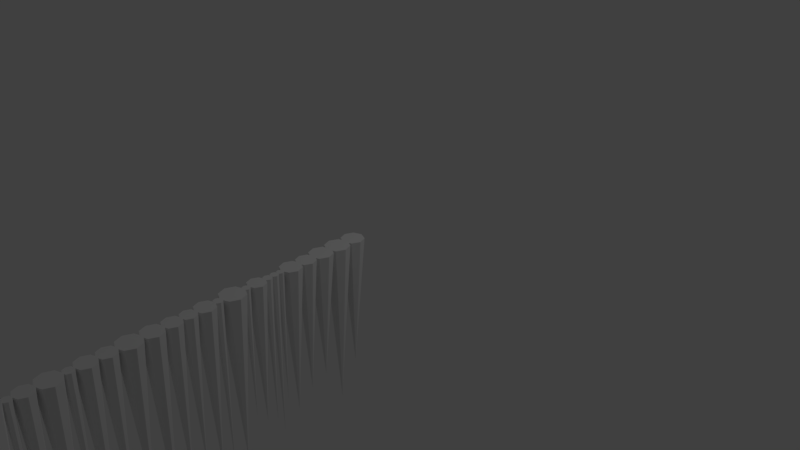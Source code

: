 # Source: James_Icicle_Line.blend  (saved by Blender 2.78.0; exported with 4.5.12 LTS)
import bpy
from mathutils import Matrix  # noqa: F401  (used for matrix-valued properties, if any)

bpy.ops.wm.read_factory_settings(use_empty=True)
scene = bpy.context.scene
scene.name = 'Scene'

# ---- collections
col_collection_1 = bpy.data.collections.new('Collection 1'); scene.collection.children.link(col_collection_1)

# ---- materials (node trees are filled in below, after node groups)
mat_material = bpy.data.materials.new('Material')
mat_material.alpha_threshold = 0.0
mat_material.use_transparent_shadow = False
mat_material.roughness = 0.5
mat_material.line_color = (0.0, 0.0, 0.0, 1.0)

# ---- material node trees

# ---- world
world_world = bpy.data.worlds.new('World'); scene.world = world_world
world_world.color = (0.05088, 0.05088, 0.05088)
world_world.use_sun_shadow = False
world_world.sun_shadow_jitter_overblur = 0.0
world_world.cycles.sampling_method = 'MANUAL'

# ---- cameras
cam_camera = bpy.data.cameras.new('Camera')
cam_camera.clip_end = 100.0
cam_camera.lens = 35.0
cam_camera.sensor_width = 32.0
cam_camera.sensor_height = 18.0
cam_camera.ortho_scale = 7.314
cam_camera.dof.focus_distance = 0.0
cam_camera.dof.aperture_fstop = 128.0

# ---- lights
light_lamp = bpy.data.lights.new('Lamp', 'POINT')
light_lamp.transmission_factor = 0.0
light_lamp.cutoff_distance = 30.0
light_lamp.energy = 100.0
light_lamp.shadow_buffer_clip_start = 1.001
light_lamp.shadow_soft_size = 0.1
light_lamp.shadow_maximum_resolution = 0.006
light_lamp.use_absolute_resolution = True

# ---- meshes
me_cube = bpy.data.meshes.new('Cube')
me_cube.from_pydata([(1.0, -1.0, 1.0), (2.1, -5.733, 1.569), (2.086, -5.395, 1.535), (2.103, -5.267, 1.513), (2.075, -5.736, 1.556), (2.107, -5.447, 1.535), (2.152, -5.703, 1.556), (2.0, -5.117, 1.495), (2.185, -5.626, 1.556), (2.086, -5.499, 1.535), (2.152, -5.548, 1.556), (2.07, -5.346, 1.513), (2.075, -5.516, 1.556), (2.033, -5.521, 1.535), (1.997, -5.548, 1.556), (2.07, -5.188, 1.513), (1.965, -5.626, 1.556), (2.017, -4.986, 1.479), (1.997, -5.703, 1.556), (2.075, -5.626, -0.07584), (1.987, -5.147, 1.495), (2.033, -5.374, 1.535), (1.992, -5.378, 1.513), (1.981, -5.395, 1.535), (1.996, -4.784, 1.455), (1.96, -5.447, 1.535), (1.987, -5.086, 1.495), (1.981, -5.499, 1.535), (2.033, -5.447, -0.1131), (1.991, -5.051, 1.479), (1.992, -5.156, 1.513), (1.957, -5.16, 1.495), (1.913, -5.188, 1.513), (1.991, -4.922, 1.479), (1.88, -5.267, 1.513), (1.894, -4.617, 1.435), (1.913, -5.346, 1.513), (1.992, -5.267, -0.4554), (1.962, -4.867, 1.455), (1.957, -5.074, 1.495), (1.926, -5.077, 1.479), (1.926, -5.086, 1.495), (1.962, -4.701, 1.455), (1.914, -5.117, 1.495), (1.907, -4.466, 1.417), (1.926, -5.147, 1.495), (1.957, -5.117, -0.05722), (1.879, -4.655, 1.435), (1.926, -4.896, 1.479), (1.879, -4.901, 1.455), (1.862, -4.922, 1.479), (1.879, -4.579, 1.435), (1.836, -4.986, 1.479), (1.856, -4.273, 1.394), (1.862, -5.051, 1.479), (1.926, -4.986, -0.42), (1.877, -4.538, 1.417), (1.879, -4.667, 1.455), (1.841, -4.671, 1.435), (1.796, -4.701, 1.455), (1.877, -4.393, 1.417), (1.762, -4.784, 1.455), (1.835, -4.06, 1.368), (1.796, -4.867, 1.455), (1.879, -4.784, -0.478), (1.828, -4.341, 1.394), (1.841, -4.564, 1.435), (1.805, -4.568, 1.417), (1.803, -4.579, 1.435), (1.828, -4.206, 1.394), (1.787, -4.617, 1.435), (1.771, -3.828, 1.34), (1.803, -4.655, 1.435), (1.841, -4.617, -0.2702), (1.799, -4.148, 1.368), (1.805, -4.364, 1.417), (1.761, -4.369, 1.394), (1.733, -4.393, 1.417), (1.799, -3.972, 1.368), (1.703, -4.466, 1.417), (1.709, -3.62, 1.315), (1.733, -4.538, 1.417), (1.805, -4.466, -0.5504), (1.737, -3.908, 1.34), (1.761, -4.178, 1.394), (1.711, -4.184, 1.368), (1.693, -4.206, 1.394), (1.737, -3.748, 1.34), (1.665, -4.273, 1.394), (1.653, -3.439, 1.293), (1.693, -4.341, 1.394), (1.761, -4.273, -0.3165), (1.68, -3.691, 1.315), (1.711, -3.935, 1.368), (1.657, -3.942, 1.34), (1.623, -3.972, 1.368), (1.68, -3.549, 1.315), (1.587, -4.06, 1.368), (1.631, -3.249, 1.27), (1.623, -4.148, 1.368), (1.711, -4.06, -0.2678), (1.628, -3.5, 1.293), (1.657, -3.715, 1.34), (1.609, -3.721, 1.315), (1.577, -3.748, 1.34), (1.628, -3.378, 1.293), (1.544, -3.828, 1.34), (1.536, -3.095, 1.252), (1.577, -3.908, 1.34), (1.657, -3.828, -0.6488), (1.599, -3.326, 1.27), (1.609, -3.52, 1.315), (1.567, -3.525, 1.293), (1.538, -3.549, 1.315), (1.599, -3.172, 1.27), (1.509, -3.62, 1.315), (1.58, -2.915, 1.23), (1.538, -3.691, 1.315), (1.609, -3.62, -0.4438), (1.522, -3.13, 1.252), (1.567, -3.352, 1.293), (1.523, -3.357, 1.27), (1.506, -3.378, 1.293), (1.522, -3.06, 1.252), (1.48, -3.439, 1.293), (1.448, -2.741, 1.209), (1.506, -3.5, 1.293), (1.567, -3.439, -0.3772), (1.541, -3.011, 1.23), (1.523, -3.14, 1.27), (1.487, -3.144, 1.252), (1.446, -3.172, 1.27), (1.541, -2.819, 1.23), (1.414, -3.249, 1.27), (1.473, -2.601, 1.193), (1.446, -3.326, 1.27), (1.523, -3.249, -0.5845), (1.435, -2.772, 1.209), (1.487, -3.046, 1.252), (1.445, -3.05, 1.23), (1.452, -3.06, 1.252), (1.435, -2.711, 1.209), (1.437, -3.095, 1.252), (1.388, -2.455, 1.175), (1.452, -3.13, 1.252), (1.487, -3.095, -0.6593), (1.443, -2.673, 1.193), (1.445, -2.779, 1.23), (1.405, -2.784, 1.209), (1.349, -2.819, 1.23), (1.443, -2.53, 1.193), (1.31, -2.915, 1.23), (1.362, -2.361, 1.164), (1.349, -3.011, 1.23), (1.445, -2.915, -0.6786), (1.374, -2.49, 1.175), (1.405, -2.698, 1.209), (1.372, -2.702, 1.193), (1.374, -2.711, 1.209), (1.374, -2.419, 1.175), (1.362, -2.741, 1.209), (1.337, -2.278, 1.154), (1.374, -2.772, 1.209), (1.405, -2.741, -0.2954), (1.349, -2.393, 1.164), (1.372, -2.501, 1.193), (1.338, -2.505, 1.175), (1.301, -2.53, 1.193), (1.349, -2.328, 1.164), (1.272, -2.601, 1.193), (1.381, -2.122, 1.135), (1.301, -2.673, 1.193), (1.372, -2.601, -0.4348), (1.325, -2.306, 1.154), (1.338, -2.404, 1.175), (1.316, -2.407, 1.164), (1.302, -2.419, 1.175), (1.325, -2.249, 1.154), (1.288, -2.455, 1.175), (1.32, -1.897, 1.108), (1.302, -2.49, 1.175), (1.338, -2.455, -0.5391), (1.345, -2.207, 1.135), (1.316, -2.315, 1.164), (1.297, -2.317, 1.154), (1.284, -2.328, 1.164), (1.345, -2.037, 1.135), (1.27, -2.361, 1.164), (1.286, -1.66, 1.079), (1.284, -2.393, 1.164), (1.316, -2.361, -0.7409), (1.287, -1.976, 1.108), (1.297, -2.238, 1.154), (1.261, -2.242, 1.135), (1.269, -2.249, 1.154), (1.287, -1.819, 1.108), (1.257, -2.278, 1.154), (1.231, -1.394, 1.047), (1.269, -2.306, 1.154), (1.297, -2.278, -0.3823), (1.247, -1.754, 1.079), (1.261, -2.002, 1.135), (1.209, -2.008, 1.108), (1.176, -2.037, 1.135), (1.247, -1.566, 1.079), (1.141, -2.122, 1.135), (1.161, -1.131, 1.016), (1.176, -2.207, 1.135), (1.261, -2.122, -0.6144), (1.19, -1.493, 1.047), (1.209, -1.786, 1.108), (1.153, -1.793, 1.079), (1.13, -1.819, 1.108), (1.19, -1.295, 1.047), (1.098, -1.897, 1.108), (1.13, -1.976, 1.108), (1.209, -1.897, -0.4765), (1.123, -1.223, 1.016), (1.153, -1.527, 1.079), (1.092, -1.534, 1.047), (1.059, -1.566, 1.079), (1.123, -1.039, 1.016), (1.02, -1.66, 1.079), (1.059, -1.754, 1.079), (1.153, -1.66, -0.4358), (1.092, -1.254, 1.047), (1.03, -1.261, 1.016), (0.9927, -1.295, 1.047), (0.9517, -1.394, 1.047), (0.9927, -1.493, 1.047), (1.092, -1.394, -0.9137), (1.03, -1.001, 1.016), (0.9382, -1.039, 1.016), (0.9001, -1.131, 1.016), (0.9382, -1.223, 1.016), (1.03, -1.131, -0.5719)], [(0, 1)], [(21, 28, 23), (33, 55, 48), (4, 19, 6), (11, 37, 3), (29, 55, 17), (6, 19, 8), (60, 82, 75), (9, 28, 5), (8, 19, 10), (2, 28, 21), (20, 46, 7), (10, 19, 12), (15, 37, 30), (3, 37, 15), (12, 19, 14), (22, 37, 11), (13, 28, 9), (14, 19, 16), (30, 37, 32), (51, 73, 66), (16, 19, 18), (17, 55, 33), (5, 28, 2), (18, 19, 4), (4, 6, 8, 10, 12, 14, 16, 18), (26, 46, 39), (23, 28, 25), (38, 64, 24), (23, 25, 27, 13, 9, 5, 2, 21), (25, 28, 27), (24, 64, 42), (40, 55, 29), (27, 28, 13), (39, 46, 41), (31, 46, 20), (32, 37, 34), (48, 55, 50), (47, 73, 35), (34, 37, 36), (42, 64, 57), (7, 46, 26), (36, 37, 22), (30, 32, 34, 36, 22, 11, 3, 15), (69, 91, 84), (41, 46, 43), (57, 64, 59), (7, 26, 39, 41, 43, 45, 31, 20), (43, 46, 45), (35, 73, 51), (49, 64, 38), (45, 46, 31), (56, 82, 44), (78, 100, 93), (50, 55, 52), (66, 73, 68), (48, 50, 52, 54, 40, 29, 17, 33), (52, 55, 54), (44, 82, 60), (58, 73, 47), (54, 55, 40), (65, 91, 53), (87, 109, 102), (59, 64, 61), (75, 82, 77), (57, 59, 61, 63, 49, 38, 24, 42), (61, 64, 63), (53, 91, 69), (67, 82, 56), (63, 64, 49), (74, 100, 62), (96, 118, 111), (68, 73, 70), (84, 91, 86), (66, 68, 70, 72, 58, 47, 35, 51), (70, 73, 72), (62, 100, 78), (76, 91, 65), (72, 73, 58), (83, 109, 71), (105, 127, 120), (77, 82, 79), (93, 100, 95), (75, 77, 79, 81, 67, 56, 44, 60), (79, 82, 81), (71, 109, 87), (85, 100, 74), (81, 82, 67), (92, 118, 80), (114, 136, 129), (86, 91, 88), (102, 109, 104), (84, 86, 88, 90, 76, 65, 53, 69), (88, 91, 90), (80, 118, 96), (94, 109, 83), (90, 91, 76), (101, 127, 89), (123, 145, 138), (95, 100, 97), (111, 118, 113), (93, 95, 97, 99, 85, 74, 62, 78), (97, 100, 99), (89, 127, 105), (103, 118, 92), (99, 100, 85), (110, 136, 98), (132, 154, 147), (104, 109, 106), (120, 127, 122), (102, 104, 106, 108, 94, 83, 71, 87), (106, 109, 108), (98, 136, 114), (112, 127, 101), (108, 109, 94), (119, 145, 107), (141, 163, 156), (113, 118, 115), (129, 136, 131), (111, 113, 115, 117, 103, 92, 80, 96), (115, 118, 117), (107, 145, 123), (121, 136, 110), (117, 118, 103), (128, 154, 116), (150, 172, 165), (122, 127, 124), (138, 145, 140), (120, 122, 124, 126, 112, 101, 89, 105), (124, 127, 126), (116, 154, 132), (130, 145, 119), (126, 127, 112), (137, 163, 125), (159, 181, 174), (131, 136, 133), (147, 154, 149), (129, 131, 133, 135, 121, 110, 98, 114), (133, 136, 135), (125, 163, 141), (139, 154, 128), (135, 136, 121), (146, 172, 134), (168, 190, 183), (140, 145, 142), (156, 163, 158), (138, 140, 142, 144, 130, 119, 107, 123), (142, 145, 144), (134, 172, 150), (148, 163, 137), (144, 145, 130), (155, 181, 143), (177, 199, 192), (149, 154, 151), (165, 172, 167), (147, 149, 151, 153, 139, 128, 116, 132), (151, 154, 153), (143, 181, 159), (157, 172, 146), (153, 154, 139), (164, 190, 152), (186, 208, 201), (158, 163, 160), (174, 181, 176), (156, 158, 160, 162, 148, 137, 125, 141), (160, 163, 162), (152, 190, 168), (166, 181, 155), (162, 163, 148), (173, 199, 161), (195, 216, 210), (167, 172, 169), (183, 190, 185), (165, 167, 169, 171, 157, 146, 134, 150), (169, 172, 171), (161, 199, 177), (175, 190, 164), (171, 172, 157), (182, 208, 170), (204, 224, 218), (176, 181, 178), (192, 199, 194), (174, 176, 178, 180, 166, 155, 143, 159), (178, 181, 180), (170, 208, 186), (184, 199, 173), (180, 181, 166), (191, 216, 179), (213, 230, 225), (185, 190, 187), (201, 208, 203), (183, 185, 187, 189, 175, 164, 152, 168), (187, 190, 189), (179, 216, 195), (193, 208, 182), (189, 190, 175), (200, 224, 188), (221, 235, 231), (194, 199, 196), (210, 216, 212), (192, 194, 196, 198, 184, 173, 161, 177), (196, 199, 198), (188, 224, 204), (202, 216, 191), (198, 199, 184), (209, 230, 197), (203, 208, 205), (218, 224, 220), (201, 203, 205, 207, 193, 182, 170, 186), (205, 208, 207), (197, 230, 213), (211, 224, 200), (207, 208, 193), (217, 235, 206), (212, 216, 214), (225, 230, 227), (210, 212, 214, 215, 202, 191, 179, 195), (214, 216, 215), (206, 235, 221), (219, 230, 209), (215, 216, 202), (220, 224, 222), (231, 235, 232), (218, 220, 222, 223, 211, 200, 188, 204), (222, 224, 223), (226, 235, 217), (223, 224, 211), (227, 230, 228), (225, 227, 228, 229, 219, 209, 197, 213), (228, 230, 229), (229, 230, 219), (232, 235, 233), (231, 232, 233, 234, 226, 217, 206, 221), (233, 235, 234), (234, 235, 226)])
_uv = me_cube.uv_layers.new(name='UVMap')
_uv.uv.foreach_set('vector', [0.0, 0.0, 1.0, 0.0, 1.0, 1.0, 0.0, 0.0, 1.0, 0.0, 1.0, 1.0, 0.0, 0.0, 1.0, 0.0, 1.0, 1.0, 0.0, 0.0, 1.0, 0.0, 1.0, 1.0, 0.0, 0.0, 1.0, 0.0, 1.0, 1.0, 0.0, 0.0, 1.0, 0.0, 1.0, 1.0, 0.0, 0.0, 1.0, 0.0, 1.0, 1.0, 0.0, 0.0, 1.0, 0.0, 1.0, 1.0, 0.0, 0.0, 1.0, 0.0, 1.0, 1.0, 0.0, 0.0, 1.0, 0.0, 1.0, 1.0, 0.0, 0.0, 1.0, 0.0, 1.0, 1.0, 0.0, 0.0, 1.0, 0.0, 1.0, 1.0, 0.0, 0.0, 1.0, 0.0, 1.0, 1.0, 0.0, 0.0, 1.0, 0.0, 1.0, 1.0, 0.0, 0.0, 1.0, 0.0, 1.0, 1.0, 0.0, 0.0, 1.0, 0.0, 1.0, 1.0, 0.0, 0.0, 1.0, 0.0, 1.0, 1.0, 0.0, 0.0, 1.0, 0.0, 1.0, 1.0, 0.0, 0.0, 1.0, 0.0, 1.0, 1.0, 0.0, 0.0, 1.0, 0.0, 1.0, 1.0, 0.0, 0.0, 1.0, 0.0, 1.0, 1.0, 0.0, 0.0, 1.0, 0.0, 1.0, 1.0, 0.0, 0.0, 1.0, 0.0, 1.0, 1.0, 0.0, 0.0, 1.0, 0.0, 1.0, 1.0, 0.5, 1.0, 0.8536, 0.8536, 1.0, 0.5, 0.8536, 0.1464, 0.5, 0.0, 0.1464, 0.1464, 0.0, 0.5, 0.1464, 0.8536, 0.0, 0.0, 1.0, 0.0, 1.0, 1.0, 0.0, 0.0, 1.0, 0.0, 1.0, 1.0, 0.0, 0.0, 1.0, 0.0, 1.0, 1.0, 0.5, 1.0, 0.8536, 0.8536, 1.0, 0.5, 0.8536, 0.1464, 0.5, 0.0, 0.1464, 0.1464, 0.0, 0.5, 0.1464, 0.8536, 0.0, 0.0, 1.0, 0.0, 1.0, 1.0, 0.0, 0.0, 1.0, 0.0, 1.0, 1.0, 0.0, 0.0, 1.0, 0.0, 1.0, 1.0, 0.0, 0.0, 1.0, 0.0, 1.0, 1.0, 0.0, 0.0, 1.0, 0.0, 1.0, 1.0, 0.0, 0.0, 1.0, 0.0, 1.0, 1.0, 0.0, 0.0, 1.0, 0.0, 1.0, 1.0, 0.0, 0.0, 1.0, 0.0, 1.0, 1.0, 0.0, 0.0, 1.0, 0.0, 1.0, 1.0, 0.0, 0.0, 1.0, 0.0, 1.0, 1.0, 0.0, 0.0, 1.0, 0.0, 1.0, 1.0, 0.0, 0.0, 1.0, 0.0, 1.0, 1.0, 0.0, 0.0, 1.0, 0.0, 1.0, 1.0, 0.5, 1.0, 0.8536, 0.8536, 1.0, 0.5, 0.8536, 0.1464, 0.5, 0.0, 0.1464, 0.1464, 0.0, 0.5, 0.1464, 0.8536, 0.0, 0.0, 1.0, 0.0, 1.0, 1.0, 0.0, 0.0, 1.0, 0.0, 1.0, 1.0, 0.0, 0.0, 1.0, 0.0, 1.0, 1.0, 0.5, 1.0, 0.8536, 0.8536, 1.0, 0.5, 0.8536, 0.1464, 0.5, 0.0, 0.1464, 0.1464, 0.0, 0.5, 0.1464, 0.8536, 0.0, 0.0, 1.0, 0.0, 1.0, 1.0, 0.0, 0.0, 1.0, 0.0, 1.0, 1.0, 0.0, 0.0, 1.0, 0.0, 1.0, 1.0, 0.0, 0.0, 1.0, 0.0, 1.0, 1.0, 0.0, 0.0, 1.0, 0.0, 1.0, 1.0, 0.0, 0.0, 1.0, 0.0, 1.0, 1.0, 0.0, 0.0, 1.0, 0.0, 1.0, 1.0, 0.0, 0.0, 1.0, 0.0, 1.0, 1.0, 0.5, 1.0, 0.8536, 0.8536, 1.0, 0.5, 0.8536, 0.1464, 0.5, 0.0, 0.1464, 0.1464, 0.0, 0.5, 0.1464, 0.8536, 0.0, 0.0, 1.0, 0.0, 1.0, 1.0, 0.0, 0.0, 1.0, 0.0, 1.0, 1.0, 0.0, 0.0, 1.0, 0.0, 1.0, 1.0, 0.0, 0.0, 1.0, 0.0, 1.0, 1.0, 0.0, 0.0, 1.0, 0.0, 1.0, 1.0, 0.0, 0.0, 1.0, 0.0, 1.0, 1.0, 0.0, 0.0, 1.0, 0.0, 1.0, 1.0, 0.0, 0.0, 1.0, 0.0, 1.0, 1.0, 0.5, 1.0, 0.8536, 0.8536, 1.0, 0.5, 0.8536, 0.1464, 0.5, 0.0, 0.1464, 0.1464, 0.0, 0.5, 0.1464, 0.8536, 0.0, 0.0, 1.0, 0.0, 1.0, 1.0, 0.0, 0.0, 1.0, 0.0, 1.0, 1.0, 0.0, 0.0, 1.0, 0.0, 1.0, 1.0, 0.0, 0.0, 1.0, 0.0, 1.0, 1.0, 0.0, 0.0, 1.0, 0.0, 1.0, 1.0, 0.0, 0.0, 1.0, 0.0, 1.0, 1.0, 0.0, 0.0, 1.0, 0.0, 1.0, 1.0, 0.0, 0.0, 1.0, 0.0, 1.0, 1.0, 0.5, 1.0, 0.8536, 0.8536, 1.0, 0.5, 0.8536, 0.1464, 0.5, 0.0, 0.1464, 0.1464, 0.0, 0.5, 0.1464, 0.8536, 0.0, 0.0, 1.0, 0.0, 1.0, 1.0, 0.0, 0.0, 1.0, 0.0, 1.0, 1.0, 0.0, 0.0, 1.0, 0.0, 1.0, 1.0, 0.0, 0.0, 1.0, 0.0, 1.0, 1.0, 0.0, 0.0, 1.0, 0.0, 1.0, 1.0, 0.0, 0.0, 1.0, 0.0, 1.0, 1.0, 0.0, 0.0, 1.0, 0.0, 1.0, 1.0, 0.0, 0.0, 1.0, 0.0, 1.0, 1.0, 0.5, 1.0, 0.8536, 0.8536, 1.0, 0.5, 0.8536, 0.1464, 0.5, 0.0, 0.1464, 0.1464, 0.0, 0.5, 0.1464, 0.8536, 0.0, 0.0, 1.0, 0.0, 1.0, 1.0, 0.0, 0.0, 1.0, 0.0, 1.0, 1.0, 0.0, 0.0, 1.0, 0.0, 1.0, 1.0, 0.0, 0.0, 1.0, 0.0, 1.0, 1.0, 0.0, 0.0, 1.0, 0.0, 1.0, 1.0, 0.0, 0.0, 1.0, 0.0, 1.0, 1.0, 0.0, 0.0, 1.0, 0.0, 1.0, 1.0, 0.0, 0.0, 1.0, 0.0, 1.0, 1.0, 0.5, 1.0, 0.8536, 0.8536, 1.0, 0.5, 0.8536, 0.1464, 0.5, 0.0, 0.1464, 0.1464, 0.0, 0.5, 0.1464, 0.8536, 0.0, 0.0, 1.0, 0.0, 1.0, 1.0, 0.0, 0.0, 1.0, 0.0, 1.0, 1.0, 0.0, 0.0, 1.0, 0.0, 1.0, 1.0, 0.0, 0.0, 1.0, 0.0, 1.0, 1.0, 0.0, 0.0, 1.0, 0.0, 1.0, 1.0, 0.0, 0.0, 1.0, 0.0, 1.0, 1.0, 0.0, 0.0, 1.0, 0.0, 1.0, 1.0, 0.0, 0.0, 1.0, 0.0, 1.0, 1.0, 0.5, 1.0, 0.8536, 0.8536, 1.0, 0.5, 0.8536, 0.1464, 0.5, 0.0, 0.1464, 0.1464, 0.0, 0.5, 0.1464, 0.8536, 0.0, 0.0, 1.0, 0.0, 1.0, 1.0, 0.0, 0.0, 1.0, 0.0, 1.0, 1.0, 0.0, 0.0, 1.0, 0.0, 1.0, 1.0, 0.0, 0.0, 1.0, 0.0, 1.0, 1.0, 0.0, 0.0, 1.0, 0.0, 1.0, 1.0, 0.0, 0.0, 1.0, 0.0, 1.0, 1.0, 0.0, 0.0, 1.0, 0.0, 1.0, 1.0, 0.0, 0.0, 1.0, 0.0, 1.0, 1.0, 0.5, 1.0, 0.8536, 0.8536, 1.0, 0.5, 0.8536, 0.1464, 0.5, 0.0, 0.1464, 0.1464, 0.0, 0.5, 0.1464, 0.8536, 0.0, 0.0, 1.0, 0.0, 1.0, 1.0, 0.0, 0.0, 1.0, 0.0, 1.0, 1.0, 0.0, 0.0, 1.0, 0.0, 1.0, 1.0, 0.0, 0.0, 1.0, 0.0, 1.0, 1.0, 0.0, 0.0, 1.0, 0.0, 1.0, 1.0, 0.0, 0.0, 1.0, 0.0, 1.0, 1.0, 0.0, 0.0, 1.0, 0.0, 1.0, 1.0, 0.0, 0.0, 1.0, 0.0, 1.0, 1.0, 0.5, 1.0, 0.8536, 0.8536, 1.0, 0.5, 0.8536, 0.1464, 0.5, 0.0, 0.1464, 0.1464, 0.0, 0.5, 0.1464, 0.8536, 0.0, 0.0, 1.0, 0.0, 1.0, 1.0, 0.0, 0.0, 1.0, 0.0, 1.0, 1.0, 0.0, 0.0, 1.0, 0.0, 1.0, 1.0, 0.0, 0.0, 1.0, 0.0, 1.0, 1.0, 0.0, 0.0, 1.0, 0.0, 1.0, 1.0, 0.0, 0.0, 1.0, 0.0, 1.0, 1.0, 0.0, 0.0, 1.0, 0.0, 1.0, 1.0, 0.0, 0.0, 1.0, 0.0, 1.0, 1.0, 0.5, 1.0, 0.8536, 0.8536, 1.0, 0.5, 0.8536, 0.1464, 0.5, 0.0, 0.1464, 0.1464, 0.0, 0.5, 0.1464, 0.8536, 0.0, 0.0, 1.0, 0.0, 1.0, 1.0, 0.0, 0.0, 1.0, 0.0, 1.0, 1.0, 0.0, 0.0, 1.0, 0.0, 1.0, 1.0, 0.0, 0.0, 1.0, 0.0, 1.0, 1.0, 0.0, 0.0, 1.0, 0.0, 1.0, 1.0, 0.0, 0.0, 1.0, 0.0, 1.0, 1.0, 0.0, 0.0, 1.0, 0.0, 1.0, 1.0, 0.0, 0.0, 1.0, 0.0, 1.0, 1.0, 0.5, 1.0, 0.8536, 0.8536, 1.0, 0.5, 0.8536, 0.1464, 0.5, 0.0, 0.1464, 0.1464, 0.0, 0.5, 0.1464, 0.8536, 0.0, 0.0, 1.0, 0.0, 1.0, 1.0, 0.0, 0.0, 1.0, 0.0, 1.0, 1.0, 0.0, 0.0, 1.0, 0.0, 1.0, 1.0, 0.0, 0.0, 1.0, 0.0, 1.0, 1.0, 0.0, 0.0, 1.0, 0.0, 1.0, 1.0, 0.0, 0.0, 1.0, 0.0, 1.0, 1.0, 0.0, 0.0, 1.0, 0.0, 1.0, 1.0, 0.0, 0.0, 1.0, 0.0, 1.0, 1.0, 0.5, 1.0, 0.8536, 0.8536, 1.0, 0.5, 0.8536, 0.1464, 0.5, 0.0, 0.1464, 0.1464, 0.0, 0.5, 0.1464, 0.8536, 0.0, 0.0, 1.0, 0.0, 1.0, 1.0, 0.0, 0.0, 1.0, 0.0, 1.0, 1.0, 0.0, 0.0, 1.0, 0.0, 1.0, 1.0, 0.0, 0.0, 1.0, 0.0, 1.0, 1.0, 0.0, 0.0, 1.0, 0.0, 1.0, 1.0, 0.0, 0.0, 1.0, 0.0, 1.0, 1.0, 0.0, 0.0, 1.0, 0.0, 1.0, 1.0, 0.0, 0.0, 1.0, 0.0, 1.0, 1.0, 0.5, 1.0, 0.8536, 0.8536, 1.0, 0.5, 0.8536, 0.1464, 0.5, 0.0, 0.1464, 0.1464, 0.0, 0.5, 0.1464, 0.8536, 0.0, 0.0, 1.0, 0.0, 1.0, 1.0, 0.0, 0.0, 1.0, 0.0, 1.0, 1.0, 0.0, 0.0, 1.0, 0.0, 1.0, 1.0, 0.0, 0.0, 1.0, 0.0, 1.0, 1.0, 0.0, 0.0, 1.0, 0.0, 1.0, 1.0, 0.0, 0.0, 1.0, 0.0, 1.0, 1.0, 0.0, 0.0, 1.0, 0.0, 1.0, 1.0, 0.0, 0.0, 1.0, 0.0, 1.0, 1.0, 0.5, 1.0, 0.8536, 0.8536, 1.0, 0.5, 0.8536, 0.1464, 0.5, 0.0, 0.1464, 0.1464, 0.0, 0.5, 0.1464, 0.8536, 0.0, 0.0, 1.0, 0.0, 1.0, 1.0, 0.0, 0.0, 1.0, 0.0, 1.0, 1.0, 0.0, 0.0, 1.0, 0.0, 1.0, 1.0, 0.0, 0.0, 1.0, 0.0, 1.0, 1.0, 0.0, 0.0, 1.0, 0.0, 1.0, 1.0, 0.0, 0.0, 1.0, 0.0, 1.0, 1.0, 0.0, 0.0, 1.0, 0.0, 1.0, 1.0, 0.0, 0.0, 1.0, 0.0, 1.0, 1.0, 0.5, 1.0, 0.8536, 0.8536, 1.0, 0.5, 0.8536, 0.1464, 0.5, 0.0, 0.1464, 0.1464, 0.0, 0.5, 0.1464, 0.8536, 0.0, 0.0, 1.0, 0.0, 1.0, 1.0, 0.0, 0.0, 1.0, 0.0, 1.0, 1.0, 0.0, 0.0, 1.0, 0.0, 1.0, 1.0, 0.0, 0.0, 1.0, 0.0, 1.0, 1.0, 0.0, 0.0, 1.0, 0.0, 1.0, 1.0, 0.0, 0.0, 1.0, 0.0, 1.0, 1.0, 0.0, 0.0, 1.0, 0.0, 1.0, 1.0, 0.0, 0.0, 1.0, 0.0, 1.0, 1.0, 0.5, 1.0, 0.8536, 0.8536, 1.0, 0.5, 0.8536, 0.1464, 0.5, 0.0, 0.1464, 0.1464, 0.0, 0.5, 0.1464, 0.8536, 0.0, 0.0, 1.0, 0.0, 1.0, 1.0, 0.0, 0.0, 1.0, 0.0, 1.0, 1.0, 0.0, 0.0, 1.0, 0.0, 1.0, 1.0, 0.0, 0.0, 1.0, 0.0, 1.0, 1.0, 0.0, 0.0, 1.0, 0.0, 1.0, 1.0, 0.0, 0.0, 1.0, 0.0, 1.0, 1.0, 0.0, 0.0, 1.0, 0.0, 1.0, 1.0, 0.0, 0.0, 1.0, 0.0, 1.0, 1.0, 0.5, 1.0, 0.8536, 0.8536, 1.0, 0.5, 0.8536, 0.1464, 0.5, 0.0, 0.1464, 0.1464, 0.0, 0.5, 0.1464, 0.8536, 0.0, 0.0, 1.0, 0.0, 1.0, 1.0, 0.0, 0.0, 1.0, 0.0, 1.0, 1.0, 0.0, 0.0, 1.0, 0.0, 1.0, 1.0, 0.0, 0.0, 1.0, 0.0, 1.0, 1.0, 0.0, 0.0, 1.0, 0.0, 1.0, 1.0, 0.0, 0.0, 1.0, 0.0, 1.0, 1.0, 0.0, 0.0, 1.0, 0.0, 1.0, 1.0, 0.0, 0.0, 1.0, 0.0, 1.0, 1.0, 0.5, 1.0, 0.8536, 0.8536, 1.0, 0.5, 0.8536, 0.1464, 0.5, 0.0, 0.1464, 0.1464, 0.0, 0.5, 0.1464, 0.8536, 0.0, 0.0, 1.0, 0.0, 1.0, 1.0, 0.0, 0.0, 1.0, 0.0, 1.0, 1.0, 0.0, 0.0, 1.0, 0.0, 1.0, 1.0, 0.0, 0.0, 1.0, 0.0, 1.0, 1.0, 0.0, 0.0, 1.0, 0.0, 1.0, 1.0, 0.0, 0.0, 1.0, 0.0, 1.0, 1.0, 0.0, 0.0, 1.0, 0.0, 1.0, 1.0, 0.5, 1.0, 0.8536, 0.8536, 1.0, 0.5, 0.8536, 0.1464, 0.5, 0.0, 0.1464, 0.1464, 0.0, 0.5, 0.1464, 0.8536, 0.0, 0.0, 1.0, 0.0, 1.0, 1.0, 0.0, 0.0, 1.0, 0.0, 1.0, 1.0, 0.0, 0.0, 1.0, 0.0, 1.0, 1.0, 0.0, 0.0, 1.0, 0.0, 1.0, 1.0, 0.0, 0.0, 1.0, 0.0, 1.0, 1.0, 0.0, 0.0, 1.0, 0.0, 1.0, 1.0, 0.0, 0.0, 1.0, 0.0, 1.0, 1.0, 0.5, 1.0, 0.8536, 0.8536, 1.0, 0.5, 0.8536, 0.1464, 0.5, 0.0, 0.1464, 0.1464, 0.0, 0.5, 0.1464, 0.8536, 0.0, 0.0, 1.0, 0.0, 1.0, 1.0, 0.0, 0.0, 1.0, 0.0, 1.0, 1.0, 0.0, 0.0, 1.0, 0.0, 1.0, 1.0, 0.0, 0.0, 1.0, 0.0, 1.0, 1.0, 0.0, 0.0, 1.0, 0.0, 1.0, 1.0, 0.0, 0.0, 1.0, 0.0, 1.0, 1.0, 0.5, 1.0, 0.8536, 0.8536, 1.0, 0.5, 0.8536, 0.1464, 0.5, 0.0, 0.1464, 0.1464, 0.0, 0.5, 0.1464, 0.8536, 0.0, 0.0, 1.0, 0.0, 1.0, 1.0, 0.0, 0.0, 1.0, 0.0, 1.0, 1.0, 0.0, 0.0, 1.0, 0.0, 1.0, 1.0, 0.0, 0.0, 1.0, 0.0, 1.0, 1.0, 0.5, 1.0, 0.8536, 0.8536, 1.0, 0.5, 0.8536, 0.1464, 0.5, 0.0, 0.1464, 0.1464, 0.0, 0.5, 0.1464, 0.8536, 0.0, 0.0, 1.0, 0.0, 1.0, 1.0, 0.0, 0.0, 1.0, 0.0, 1.0, 1.0, 0.0, 0.0, 1.0, 0.0, 1.0, 1.0, 0.5, 1.0, 0.8536, 0.8536, 1.0, 0.5, 0.8536, 0.1464, 0.5, 0.0, 0.1464, 0.1464, 0.0, 0.5, 0.1464, 0.8536, 0.0, 0.0, 1.0, 0.0, 1.0, 1.0, 0.0, 0.0, 1.0, 0.0, 1.0, 1.0])
me_cube.materials.append(mat_material)
me_cube.use_remesh_preserve_volume = False
me_cube.use_remesh_preserve_attributes = False
me_cube.use_mirror_vertex_groups = False
me_cube.update()

# ---- objects
ob_cube = bpy.data.objects.new('Cube', me_cube)
ob_lamp = bpy.data.objects.new('Lamp', light_lamp)
ob_camera = bpy.data.objects.new('Camera', cam_camera)

# ---- transforms, parenting, visibility, modifiers, constraints
ob_cube.location = (0.0, 0.0, 0.0)
ob_cube.lock_rotations_4d = False
ob_cube.empty_display_type = 'ARROWS'
ob_cube.lineart.crease_threshold = 0.0
ob_lamp.location = (4.076, 1.005, 5.904)
ob_lamp.rotation_euler = (0.6503, 0.05522, 1.866)
ob_lamp.lock_rotations_4d = False
ob_lamp.empty_display_type = 'ARROWS'
ob_lamp.color = (0.0, 0.0, 0.0, 0.0)
ob_lamp.lineart.crease_threshold = 0.0
ob_camera.location = (7.481, -6.508, 5.344)
ob_camera.rotation_euler = (1.109, 0.0, 0.8149)
ob_camera.lock_rotations_4d = False
ob_camera.empty_display_type = 'ARROWS'
ob_camera.color = (0.0, 0.0, 0.0, 0.0)
ob_camera.display_type = 'WIRE'
ob_camera.lineart.crease_threshold = 0.0

# ---- collection membership
col_collection_1.objects.link(ob_cube)
col_collection_1.objects.link(ob_lamp)
col_collection_1.objects.link(ob_camera)

# ---- scene / render settings (as saved in the file)
scene.camera = ob_camera
scene.frame_start = 1; scene.frame_end = 250; scene.frame_set(1)
scene.render.engine = 'BLENDER_EEVEE_NEXT'
scene.render.resolution_percentage = 50
scene.render.dither_intensity = 0.0
scene.cycles.use_denoising = False
scene.cycles.samples = 128
scene.cycles.sampling_pattern = 'TABULATED_SOBOL'
scene.cycles.light_sampling_threshold = 0.0
scene.cycles.use_adaptive_sampling = False
scene.cycles.use_light_tree = False
scene.cycles.blur_glossy = 0.0
scene.cycles.sample_clamp_indirect = 0.0
scene.view_settings.view_transform = 'Standard'
bpy.context.view_layer.update()
